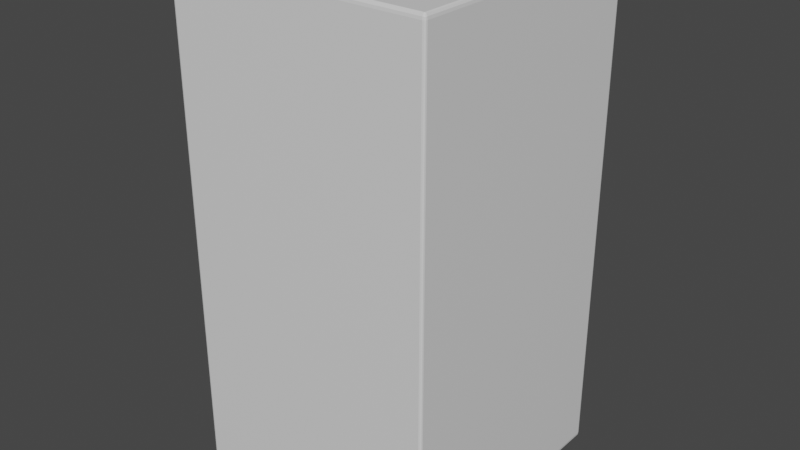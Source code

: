 # Source: s_ule.blend  (saved by Blender 2.91.10; exported with 4.5.12 LTS)
import bpy
from mathutils import Matrix  # noqa: F401  (used for matrix-valued properties, if any)

bpy.ops.wm.read_factory_settings(use_empty=True)
scene = bpy.context.scene
scene.name = 'Scene'

# ---- collections
col_collection = bpy.data.collections.new('Collection'); scene.collection.children.link(col_collection)

# ---- materials (node trees are filled in below, after node groups)
mat_material = bpy.data.materials.new('Material')
mat_material.alpha_threshold = 0.0
mat_material.use_transparent_shadow = False
mat_material.line_color = (0.0, 0.0, 0.0, 1.0)

# ---- material node trees
mat_material.use_nodes = True; mat_material.node_tree.nodes.clear()
_N = mat_material.node_tree.nodes; _L = mat_material.node_tree.links
n0 = _N.new('ShaderNodeOutputMaterial'); n0.name = 'Material Output'; n0.location = (300, 300)
n1 = _N.new('ShaderNodeBsdfPrincipled'); n1.name = 'Principled BSDF'; n1.location = (10, 300)
n1.distribution = 'GGX'
n1.subsurface_method = 'BURLEY'
n1.inputs[2].default_value = 0.4
n1.inputs[3].default_value = 1.45
n1.inputs[27].default_value = (0.0, 0.0, 0.0, 1.0)
n1.inputs[28].default_value = 1.0
_L.new(n1.outputs[0], n0.inputs[0])
n0.is_active_output = True

# ---- world
world_world = bpy.data.worlds.new('World'); scene.world = world_world
world_world.use_nodes = True; world_world.node_tree.nodes.clear()
_N = world_world.node_tree.nodes; _L = world_world.node_tree.links
n0 = _N.new('ShaderNodeOutputWorld'); n0.name = 'World Output'; n0.location = (300, 300)
n1 = _N.new('ShaderNodeBackground'); n1.name = 'Background'; n1.location = (10, 300)
n1.inputs[0].default_value = (0.05088, 0.05088, 0.05088, 1.0)
_L.new(n1.outputs[0], n0.inputs[0])
n0.is_active_output = True
world_world.color = (0.05088, 0.05088, 0.05088)
world_world.use_sun_shadow = False
world_world.sun_shadow_jitter_overblur = 0.0

# ---- meshes
me_cube = bpy.data.meshes.new('Cube')
me_cube.from_pydata([(1.0, 1.0, 1.0), (1.0, 1.0, -1.0), (1.0, -1.0, 1.0), (1.0, -1.0, -1.0), (-1.0, 1.0, 1.0), (-1.0, 1.0, -1.0), (-1.0, -1.0, 1.0), (-1.0, -1.0, -1.0)], [], [(0, 4, 6, 2), (3, 2, 6, 7), (7, 6, 4, 5), (5, 1, 3, 7), (1, 0, 2, 3), (5, 4, 0, 1)])
_uv = me_cube.uv_layers.new(name='UVMap')
_uv.uv.foreach_set('vector', [0.625, 0.5, 0.875, 0.5, 0.875, 0.75, 0.625, 0.75, 0.375, 0.75, 0.625, 0.75, 0.625, 1.0, 0.375, 1.0, 0.375, 0.0, 0.625, 0.0, 0.625, 0.25, 0.375, 0.25, 0.125, 0.5, 0.375, 0.5, 0.375, 0.75, 0.125, 0.75, 0.375, 0.5, 0.625, 0.5, 0.625, 0.75, 0.375, 0.75, 0.375, 0.25, 0.625, 0.25, 0.625, 0.5, 0.375, 0.5])
me_cube.materials.append(mat_material)
me_cube.use_remesh_preserve_volume = False
me_cube.use_remesh_preserve_attributes = False
me_cube.use_mirror_vertex_groups = False
me_cube.update()

# ---- objects
ob_cube = bpy.data.objects.new('Cube', me_cube)

# ---- transforms, parenting, visibility, modifiers, constraints
ob_cube.location = (0.0, 0.0, 1.937)
ob_cube.scale = (1.0, 1.0, 1.923)
ob_cube.lock_rotations_4d = False
ob_cube.empty_display_type = 'ARROWS'
ob_cube.lineart.crease_threshold = 0.0
_m = ob_cube.modifiers.new('Bevel', 'BEVEL')
_m.width = 0.02
_m.width_pct = 0.02
_m.segments = 3
_m.limit_method = 'NONE'

# ---- collection membership
col_collection.objects.link(ob_cube)

# ---- scene / render settings (as saved in the file)
scene.frame_start = 1; scene.frame_end = 250; scene.frame_set(1)
scene.render.engine = 'BLENDER_EEVEE_NEXT'
scene.cycles.use_denoising = False
scene.cycles.samples = 128
scene.cycles.sampling_pattern = 'TABULATED_SOBOL'
scene.cycles.use_adaptive_sampling = False
scene.cycles.use_light_tree = False
scene.view_settings.view_transform = 'Filmic'
bpy.context.view_layer.update()

# ---- added for rendering (the .blend has no active camera and no usable light): camera, sun
cam_auto = bpy.data.cameras.new('AutoCamera')
cam_auto.lens = 50.0
cam_auto.sensor_width = 36.0
cam_auto.clip_end = 1000.0
ob_auto_camera = bpy.data.objects.new('AutoCamera', cam_auto)
scene.collection.objects.link(ob_auto_camera)
ob_auto_camera.location = (4.41687, -5.30025, 5.47059)
ob_auto_camera.rotation_euler = (1.09748, -7.21219e-08, 0.694738)
scene.camera = ob_auto_camera
light_auto_sun = bpy.data.lights.new('AutoSun', 'SUN')
light_auto_sun.energy = 3.0
light_auto_sun.angle = 0.0523599
ob_auto_sun = bpy.data.objects.new('AutoSun', light_auto_sun)
scene.collection.objects.link(ob_auto_sun)
ob_auto_sun.rotation_euler = (0.872665, 0.174533, 0.523599)
bpy.context.view_layer.update()
